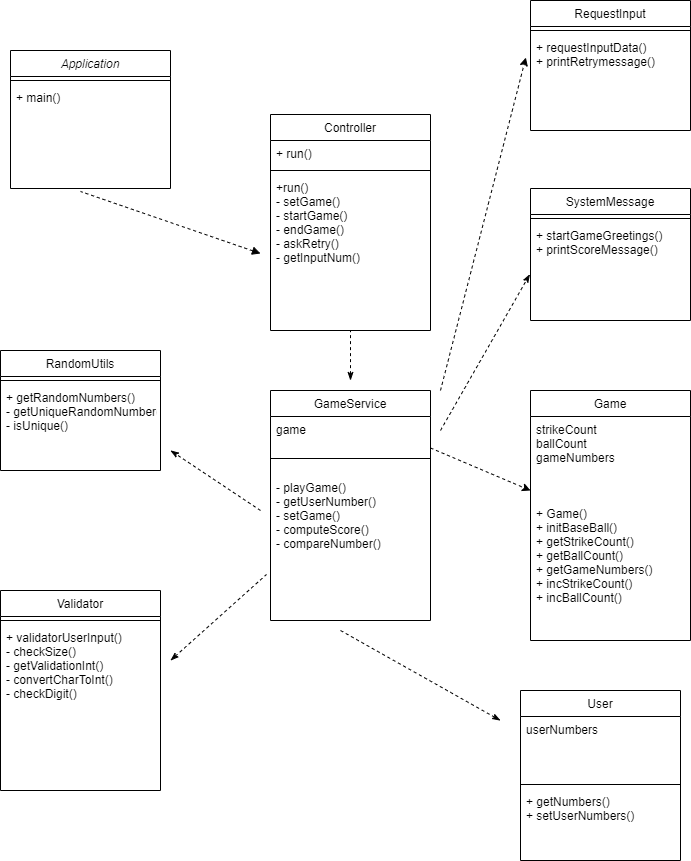

The diagram above was exported from draw.io. Its source (the exported page's mxGraphModel, read from the mxfile embedded in the PNG):
<mxGraphModel dx="862" dy="462" grid="1" gridSize="10" guides="1" tooltips="1" connect="1" arrows="1" fold="1" page="1" pageScale="1" pageWidth="827" pageHeight="1169" math="0" shadow="0">
  <root>
    <mxCell id="WIyWlLk6GJQsqaUBKTNV-0" />
    <mxCell id="WIyWlLk6GJQsqaUBKTNV-1" parent="WIyWlLk6GJQsqaUBKTNV-0" />
    <mxCell id="zkfFHV4jXpPFQw0GAbJ--0" value="Application" style="swimlane;fontStyle=2;align=center;verticalAlign=top;childLayout=stackLayout;horizontal=1;startSize=26;horizontalStack=0;resizeParent=1;resizeLast=0;collapsible=1;marginBottom=0;rounded=0;shadow=0;strokeWidth=1;" parent="WIyWlLk6GJQsqaUBKTNV-1" vertex="1">
      <mxGeometry x="60" y="80" width="160" height="138" as="geometry">
        <mxRectangle x="230" y="140" width="160" height="26" as="alternateBounds" />
      </mxGeometry>
    </mxCell>
    <mxCell id="zkfFHV4jXpPFQw0GAbJ--4" value="" style="line;html=1;strokeWidth=1;align=left;verticalAlign=middle;spacingTop=-1;spacingLeft=3;spacingRight=3;rotatable=0;labelPosition=right;points=[];portConstraint=eastwest;" parent="zkfFHV4jXpPFQw0GAbJ--0" vertex="1">
      <mxGeometry y="26" width="160" height="8" as="geometry" />
    </mxCell>
    <mxCell id="zkfFHV4jXpPFQw0GAbJ--5" value="+ main()" style="text;align=left;verticalAlign=top;spacingLeft=4;spacingRight=4;overflow=hidden;rotatable=0;points=[[0,0.5],[1,0.5]];portConstraint=eastwest;" parent="zkfFHV4jXpPFQw0GAbJ--0" vertex="1">
      <mxGeometry y="34" width="160" height="26" as="geometry" />
    </mxCell>
    <mxCell id="zkfFHV4jXpPFQw0GAbJ--6" value="GameService" style="swimlane;fontStyle=0;align=center;verticalAlign=top;childLayout=stackLayout;horizontal=1;startSize=26;horizontalStack=0;resizeParent=1;resizeLast=0;collapsible=1;marginBottom=0;rounded=0;shadow=0;strokeWidth=1;" parent="WIyWlLk6GJQsqaUBKTNV-1" vertex="1">
      <mxGeometry x="320" y="420" width="160" height="230" as="geometry">
        <mxRectangle x="130" y="380" width="160" height="26" as="alternateBounds" />
      </mxGeometry>
    </mxCell>
    <mxCell id="zkfFHV4jXpPFQw0GAbJ--8" value="game" style="text;align=left;verticalAlign=top;spacingLeft=4;spacingRight=4;overflow=hidden;rotatable=0;points=[[0,0.5],[1,0.5]];portConstraint=eastwest;rounded=0;shadow=0;html=0;" parent="zkfFHV4jXpPFQw0GAbJ--6" vertex="1">
      <mxGeometry y="26" width="160" height="26" as="geometry" />
    </mxCell>
    <mxCell id="zkfFHV4jXpPFQw0GAbJ--9" value="" style="line;html=1;strokeWidth=1;align=left;verticalAlign=middle;spacingTop=-1;spacingLeft=3;spacingRight=3;rotatable=0;labelPosition=right;points=[];portConstraint=eastwest;" parent="zkfFHV4jXpPFQw0GAbJ--6" vertex="1">
      <mxGeometry y="52" width="160" height="32" as="geometry" />
    </mxCell>
    <mxCell id="1XJErDUCUjpXDa9KKBg5-27" value="- playGame()&#10;- getUserNumber()&#10;- setGame()&#10;- computeScore()&#10;- compareNumber()" style="text;align=left;verticalAlign=top;spacingLeft=4;spacingRight=4;overflow=hidden;rotatable=0;points=[[0,0.5],[1,0.5]];portConstraint=eastwest;" vertex="1" parent="zkfFHV4jXpPFQw0GAbJ--6">
      <mxGeometry y="84" width="160" height="120" as="geometry" />
    </mxCell>
    <mxCell id="zkfFHV4jXpPFQw0GAbJ--13" value="Game" style="swimlane;fontStyle=0;align=center;verticalAlign=top;childLayout=stackLayout;horizontal=1;startSize=26;horizontalStack=0;resizeParent=1;resizeLast=0;collapsible=1;marginBottom=0;rounded=0;shadow=0;strokeWidth=1;strokeColor=#000000;" parent="WIyWlLk6GJQsqaUBKTNV-1" vertex="1">
      <mxGeometry x="580" y="420" width="160" height="250" as="geometry">
        <mxRectangle x="570" y="360" width="170" height="26" as="alternateBounds" />
      </mxGeometry>
    </mxCell>
    <mxCell id="zkfFHV4jXpPFQw0GAbJ--14" value="strikeCount&#10;ballCount&#10;gameNumbers" style="text;align=left;verticalAlign=top;spacingLeft=4;spacingRight=4;overflow=hidden;rotatable=0;points=[[0,0.5],[1,0.5]];portConstraint=eastwest;" parent="zkfFHV4jXpPFQw0GAbJ--13" vertex="1">
      <mxGeometry y="26" width="160" height="84" as="geometry" />
    </mxCell>
    <mxCell id="1XJErDUCUjpXDa9KKBg5-25" value="+ Game()&#10;+ initBaseBall()&#10;+ getStrikeCount()&#10;+ getBallCount()&#10;+ getGameNumbers()&#10;+ incStrikeCount()&#10;+ incBallCount()" style="text;align=left;verticalAlign=top;spacingLeft=4;spacingRight=4;overflow=hidden;rotatable=0;points=[[0,0.5],[1,0.5]];portConstraint=eastwest;" vertex="1" parent="zkfFHV4jXpPFQw0GAbJ--13">
      <mxGeometry y="110" width="160" height="140" as="geometry" />
    </mxCell>
    <mxCell id="zkfFHV4jXpPFQw0GAbJ--17" value="Controller" style="swimlane;fontStyle=0;align=center;verticalAlign=top;childLayout=stackLayout;horizontal=1;startSize=26;horizontalStack=0;resizeParent=1;resizeLast=0;collapsible=1;marginBottom=0;rounded=0;shadow=0;strokeWidth=1;" parent="WIyWlLk6GJQsqaUBKTNV-1" vertex="1">
      <mxGeometry x="320" y="144" width="160" height="216" as="geometry">
        <mxRectangle x="550" y="140" width="160" height="26" as="alternateBounds" />
      </mxGeometry>
    </mxCell>
    <mxCell id="zkfFHV4jXpPFQw0GAbJ--18" value="+ run()" style="text;align=left;verticalAlign=top;spacingLeft=4;spacingRight=4;overflow=hidden;rotatable=0;points=[[0,0.5],[1,0.5]];portConstraint=eastwest;" parent="zkfFHV4jXpPFQw0GAbJ--17" vertex="1">
      <mxGeometry y="26" width="160" height="26" as="geometry" />
    </mxCell>
    <mxCell id="zkfFHV4jXpPFQw0GAbJ--23" value="" style="line;html=1;strokeWidth=1;align=left;verticalAlign=middle;spacingTop=-1;spacingLeft=3;spacingRight=3;rotatable=0;labelPosition=right;points=[];portConstraint=eastwest;" parent="zkfFHV4jXpPFQw0GAbJ--17" vertex="1">
      <mxGeometry y="52" width="160" height="8" as="geometry" />
    </mxCell>
    <mxCell id="zkfFHV4jXpPFQw0GAbJ--24" value="+run()&#10;- setGame()&#10;- startGame()&#10;- endGame()&#10;- askRetry()&#10;- getInputNum()&#10;" style="text;align=left;verticalAlign=top;spacingLeft=4;spacingRight=4;overflow=hidden;rotatable=0;points=[[0,0.5],[1,0.5]];portConstraint=eastwest;" parent="zkfFHV4jXpPFQw0GAbJ--17" vertex="1">
      <mxGeometry y="60" width="160" height="130" as="geometry" />
    </mxCell>
    <mxCell id="1XJErDUCUjpXDa9KKBg5-1" value="Validator" style="swimlane;fontStyle=0;align=center;verticalAlign=top;childLayout=stackLayout;horizontal=1;startSize=26;horizontalStack=0;resizeParent=1;resizeLast=0;collapsible=1;marginBottom=0;rounded=0;shadow=0;strokeWidth=1;" vertex="1" parent="WIyWlLk6GJQsqaUBKTNV-1">
      <mxGeometry x="50" y="620" width="160" height="200" as="geometry">
        <mxRectangle x="340" y="380" width="170" height="26" as="alternateBounds" />
      </mxGeometry>
    </mxCell>
    <mxCell id="1XJErDUCUjpXDa9KKBg5-3" value="" style="line;html=1;strokeWidth=1;align=left;verticalAlign=middle;spacingTop=-1;spacingLeft=3;spacingRight=3;rotatable=0;labelPosition=right;points=[];portConstraint=eastwest;" vertex="1" parent="1XJErDUCUjpXDa9KKBg5-1">
      <mxGeometry y="26" width="160" height="8" as="geometry" />
    </mxCell>
    <mxCell id="1XJErDUCUjpXDa9KKBg5-34" value="+ validatorUserInput()&#10;- checkSize()&#10;- getValidationInt()&#10;- convertCharToInt()&#10;- checkDigit()" style="text;align=left;verticalAlign=top;spacingLeft=4;spacingRight=4;overflow=hidden;rotatable=0;points=[[0,0.5],[1,0.5]];portConstraint=eastwest;" vertex="1" parent="1XJErDUCUjpXDa9KKBg5-1">
      <mxGeometry y="34" width="160" height="140" as="geometry" />
    </mxCell>
    <mxCell id="1XJErDUCUjpXDa9KKBg5-11" value="RequestInput" style="swimlane;fontStyle=0;align=center;verticalAlign=top;childLayout=stackLayout;horizontal=1;startSize=26;horizontalStack=0;resizeParent=1;resizeLast=0;collapsible=1;marginBottom=0;rounded=0;shadow=0;strokeWidth=1;" vertex="1" parent="WIyWlLk6GJQsqaUBKTNV-1">
      <mxGeometry x="580" y="30" width="160" height="130" as="geometry">
        <mxRectangle x="340" y="380" width="170" height="26" as="alternateBounds" />
      </mxGeometry>
    </mxCell>
    <mxCell id="1XJErDUCUjpXDa9KKBg5-13" value="" style="line;html=1;strokeWidth=1;align=left;verticalAlign=middle;spacingTop=-1;spacingLeft=3;spacingRight=3;rotatable=0;labelPosition=right;points=[];portConstraint=eastwest;" vertex="1" parent="1XJErDUCUjpXDa9KKBg5-11">
      <mxGeometry y="26" width="160" height="8" as="geometry" />
    </mxCell>
    <mxCell id="1XJErDUCUjpXDa9KKBg5-35" value="+ requestInputData()&#10;+ printRetrymessage()" style="text;align=left;verticalAlign=top;spacingLeft=4;spacingRight=4;overflow=hidden;rotatable=0;points=[[0,0.5],[1,0.5]];portConstraint=eastwest;" vertex="1" parent="1XJErDUCUjpXDa9KKBg5-11">
      <mxGeometry y="34" width="160" height="70" as="geometry" />
    </mxCell>
    <mxCell id="1XJErDUCUjpXDa9KKBg5-14" value="SystemMessage" style="swimlane;fontStyle=0;align=center;verticalAlign=top;childLayout=stackLayout;horizontal=1;startSize=26;horizontalStack=0;resizeParent=1;resizeLast=0;collapsible=1;marginBottom=0;rounded=0;shadow=0;strokeWidth=1;" vertex="1" parent="WIyWlLk6GJQsqaUBKTNV-1">
      <mxGeometry x="580" y="218" width="160" height="132" as="geometry">
        <mxRectangle x="340" y="380" width="170" height="26" as="alternateBounds" />
      </mxGeometry>
    </mxCell>
    <mxCell id="1XJErDUCUjpXDa9KKBg5-16" value="" style="line;html=1;strokeWidth=1;align=left;verticalAlign=middle;spacingTop=-1;spacingLeft=3;spacingRight=3;rotatable=0;labelPosition=right;points=[];portConstraint=eastwest;" vertex="1" parent="1XJErDUCUjpXDa9KKBg5-14">
      <mxGeometry y="26" width="160" height="8" as="geometry" />
    </mxCell>
    <mxCell id="1XJErDUCUjpXDa9KKBg5-36" value="+ startGameGreetings()&#10;+ printScoreMessage()" style="text;align=left;verticalAlign=top;spacingLeft=4;spacingRight=4;overflow=hidden;rotatable=0;points=[[0,0.5],[1,0.5]];portConstraint=eastwest;" vertex="1" parent="1XJErDUCUjpXDa9KKBg5-14">
      <mxGeometry y="34" width="160" height="56" as="geometry" />
    </mxCell>
    <mxCell id="1XJErDUCUjpXDa9KKBg5-17" value="User" style="swimlane;fontStyle=0;align=center;verticalAlign=top;childLayout=stackLayout;horizontal=1;startSize=26;horizontalStack=0;resizeParent=1;resizeLast=0;collapsible=1;marginBottom=0;rounded=0;shadow=0;strokeWidth=1;" vertex="1" parent="WIyWlLk6GJQsqaUBKTNV-1">
      <mxGeometry x="570" y="720" width="160" height="170" as="geometry">
        <mxRectangle x="340" y="380" width="170" height="26" as="alternateBounds" />
      </mxGeometry>
    </mxCell>
    <mxCell id="1XJErDUCUjpXDa9KKBg5-18" value="userNumbers" style="text;align=left;verticalAlign=top;spacingLeft=4;spacingRight=4;overflow=hidden;rotatable=0;points=[[0,0.5],[1,0.5]];portConstraint=eastwest;" vertex="1" parent="1XJErDUCUjpXDa9KKBg5-17">
      <mxGeometry y="26" width="160" height="64" as="geometry" />
    </mxCell>
    <mxCell id="1XJErDUCUjpXDa9KKBg5-19" value="" style="line;html=1;strokeWidth=1;align=left;verticalAlign=middle;spacingTop=-1;spacingLeft=3;spacingRight=3;rotatable=0;labelPosition=right;points=[];portConstraint=eastwest;" vertex="1" parent="1XJErDUCUjpXDa9KKBg5-17">
      <mxGeometry y="90" width="160" height="8" as="geometry" />
    </mxCell>
    <mxCell id="1XJErDUCUjpXDa9KKBg5-26" value="+ getNumbers()&#10;+ setUserNumbers()" style="text;align=left;verticalAlign=top;spacingLeft=4;spacingRight=4;overflow=hidden;rotatable=0;points=[[0,0.5],[1,0.5]];portConstraint=eastwest;" vertex="1" parent="1XJErDUCUjpXDa9KKBg5-17">
      <mxGeometry y="98" width="160" height="64" as="geometry" />
    </mxCell>
    <mxCell id="1XJErDUCUjpXDa9KKBg5-30" value="RandomUtils" style="swimlane;fontStyle=0;align=center;verticalAlign=top;childLayout=stackLayout;horizontal=1;startSize=26;horizontalStack=0;resizeParent=1;resizeLast=0;collapsible=1;marginBottom=0;rounded=0;shadow=0;strokeWidth=1;" vertex="1" parent="WIyWlLk6GJQsqaUBKTNV-1">
      <mxGeometry x="50" y="380" width="160" height="120" as="geometry">
        <mxRectangle x="340" y="380" width="170" height="26" as="alternateBounds" />
      </mxGeometry>
    </mxCell>
    <mxCell id="1XJErDUCUjpXDa9KKBg5-32" value="" style="line;html=1;strokeWidth=1;align=left;verticalAlign=middle;spacingTop=-1;spacingLeft=3;spacingRight=3;rotatable=0;labelPosition=right;points=[];portConstraint=eastwest;" vertex="1" parent="1XJErDUCUjpXDa9KKBg5-30">
      <mxGeometry y="26" width="160" height="8" as="geometry" />
    </mxCell>
    <mxCell id="1XJErDUCUjpXDa9KKBg5-33" value="+ getRandomNumbers()&#10;- getUniqueRandomNumber()&#10;- isUnique()" style="text;align=left;verticalAlign=top;spacingLeft=4;spacingRight=4;overflow=hidden;rotatable=0;points=[[0,0.5],[1,0.5]];portConstraint=eastwest;" vertex="1" parent="1XJErDUCUjpXDa9KKBg5-30">
      <mxGeometry y="34" width="160" height="60" as="geometry" />
    </mxCell>
    <mxCell id="1XJErDUCUjpXDa9KKBg5-37" value="" style="endArrow=none;dashed=1;html=1;rounded=0;startArrow=block;startFill=1;" edge="1" parent="WIyWlLk6GJQsqaUBKTNV-1">
      <mxGeometry width="50" height="50" relative="1" as="geometry">
        <mxPoint x="310" y="283" as="sourcePoint" />
        <mxPoint x="130" y="221" as="targetPoint" />
      </mxGeometry>
    </mxCell>
    <mxCell id="1XJErDUCUjpXDa9KKBg5-39" value="" style="endArrow=none;dashed=1;html=1;rounded=0;entryX=0.5;entryY=1;entryDx=0;entryDy=0;startArrow=classicThin;startFill=1;" edge="1" parent="WIyWlLk6GJQsqaUBKTNV-1" target="zkfFHV4jXpPFQw0GAbJ--17">
      <mxGeometry width="50" height="50" relative="1" as="geometry">
        <mxPoint x="400" y="410" as="sourcePoint" />
        <mxPoint x="430" y="270" as="targetPoint" />
      </mxGeometry>
    </mxCell>
    <mxCell id="1XJErDUCUjpXDa9KKBg5-40" value="" style="endArrow=classic;dashed=1;html=1;rounded=0;entryX=-0.029;entryY=0.329;entryDx=0;entryDy=0;entryPerimeter=0;endFill=1;" edge="1" parent="WIyWlLk6GJQsqaUBKTNV-1" target="1XJErDUCUjpXDa9KKBg5-35">
      <mxGeometry width="50" height="50" relative="1" as="geometry">
        <mxPoint x="490" y="420" as="sourcePoint" />
        <mxPoint x="540" y="370" as="targetPoint" />
      </mxGeometry>
    </mxCell>
    <mxCell id="1XJErDUCUjpXDa9KKBg5-43" value="" style="endArrow=classic;dashed=1;html=1;rounded=0;exitX=1;exitY=0.25;exitDx=0;exitDy=0;entryX=0;entryY=0.881;entryDx=0;entryDy=0;entryPerimeter=0;endFill=1;" edge="1" parent="WIyWlLk6GJQsqaUBKTNV-1" source="zkfFHV4jXpPFQw0GAbJ--6" target="zkfFHV4jXpPFQw0GAbJ--14">
      <mxGeometry width="50" height="50" relative="1" as="geometry">
        <mxPoint x="370" y="400" as="sourcePoint" />
        <mxPoint x="420" y="350" as="targetPoint" />
      </mxGeometry>
    </mxCell>
    <mxCell id="1XJErDUCUjpXDa9KKBg5-44" value="" style="endArrow=classicThin;dashed=1;html=1;rounded=0;entryX=-0.004;entryY=0.923;entryDx=0;entryDy=0;entryPerimeter=0;endFill=1;" edge="1" parent="WIyWlLk6GJQsqaUBKTNV-1" target="1XJErDUCUjpXDa9KKBg5-36">
      <mxGeometry width="50" height="50" relative="1" as="geometry">
        <mxPoint x="490" y="460" as="sourcePoint" />
        <mxPoint x="420" y="350" as="targetPoint" />
      </mxGeometry>
    </mxCell>
    <mxCell id="1XJErDUCUjpXDa9KKBg5-45" value="" style="endArrow=classicThin;dashed=1;html=1;rounded=0;endFill=1;" edge="1" parent="WIyWlLk6GJQsqaUBKTNV-1">
      <mxGeometry width="50" height="50" relative="1" as="geometry">
        <mxPoint x="390" y="660" as="sourcePoint" />
        <mxPoint x="550" y="750" as="targetPoint" />
      </mxGeometry>
    </mxCell>
    <mxCell id="1XJErDUCUjpXDa9KKBg5-46" value="" style="endArrow=classicThin;dashed=1;html=1;rounded=0;startArrow=none;startFill=0;endFill=1;" edge="1" parent="WIyWlLk6GJQsqaUBKTNV-1">
      <mxGeometry width="50" height="50" relative="1" as="geometry">
        <mxPoint x="310" y="540" as="sourcePoint" />
        <mxPoint x="220" y="480" as="targetPoint" />
      </mxGeometry>
    </mxCell>
    <mxCell id="1XJErDUCUjpXDa9KKBg5-48" value="" style="endArrow=none;dashed=1;html=1;rounded=0;entryX=-0.025;entryY=0.833;entryDx=0;entryDy=0;entryPerimeter=0;endFill=0;startArrow=classicThin;startFill=1;" edge="1" parent="WIyWlLk6GJQsqaUBKTNV-1" target="1XJErDUCUjpXDa9KKBg5-27">
      <mxGeometry width="50" height="50" relative="1" as="geometry">
        <mxPoint x="220" y="690" as="sourcePoint" />
        <mxPoint x="430" y="670" as="targetPoint" />
      </mxGeometry>
    </mxCell>
  </root>
</mxGraphModel>